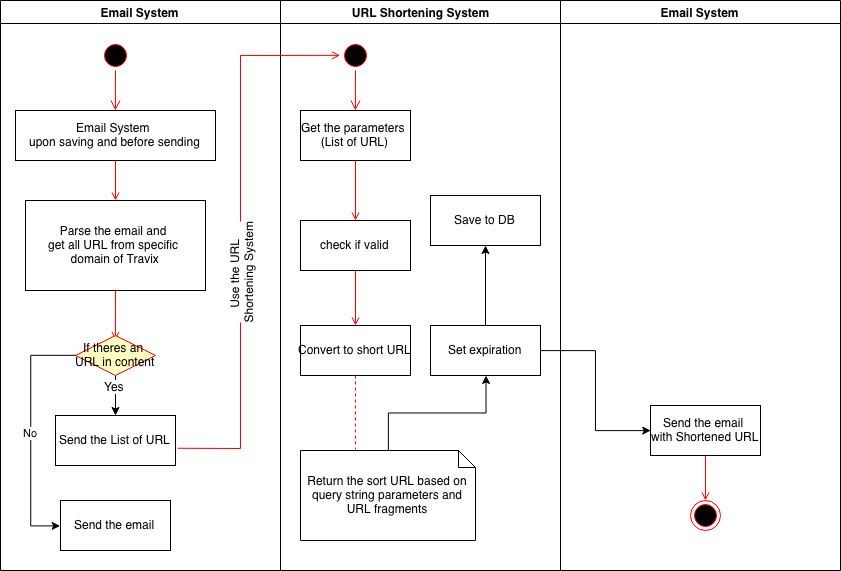

The diagram above was exported from draw.io. Its source (the exported page's mxGraphModel, read from the mxfile embedded in the PNG):
<mxGraphModel dx="1118" dy="704" grid="1" gridSize="10" guides="1" tooltips="1" connect="1" arrows="1" fold="1" page="0" pageScale="1" pageWidth="1169" pageHeight="826" background="#ffffff" math="0" shadow="0">
  <root>
    <mxCell id="0" style=";html=1;" />
    <mxCell id="1" style=";html=1;" parent="0" />
    <mxCell id="2" value="Email System" style="swimlane;whiteSpace=wrap;html=1;" parent="1" vertex="1">
      <mxGeometry x="20" y="20" width="280" height="570" as="geometry">
        <mxRectangle x="20" y="20" width="80" height="23" as="alternateBounds" />
      </mxGeometry>
    </mxCell>
    <mxCell id="5" value="" style="ellipse;shape=startState;fillColor=#000000;strokeColor=#ff0000;html=1;" parent="2" vertex="1">
      <mxGeometry x="100" y="40" width="30" height="30" as="geometry" />
    </mxCell>
    <mxCell id="6" value="" style="edgeStyle=elbowEdgeStyle;elbow=horizontal;verticalAlign=bottom;endArrow=open;endSize=8;strokeColor=#FF0000;endFill=1;rounded=0;html=1;" parent="2" source="5" target="7" edge="1">
      <mxGeometry x="100" y="40" as="geometry">
        <mxPoint x="115" y="110" as="targetPoint" />
      </mxGeometry>
    </mxCell>
    <mxCell id="7" value="Email System&amp;nbsp;&lt;div&gt;upon saving and before sending&lt;/div&gt;" style="text;html=1;fillColor=#ffffff;strokeColor=#000000;align=center;verticalAlign=middle;" parent="2" vertex="1">
      <mxGeometry x="15" y="110" width="200" height="50" as="geometry" />
    </mxCell>
    <mxCell id="8" value="Parse the email and&amp;nbsp;&lt;div&gt;get all URL from specific&amp;nbsp;&lt;/div&gt;&lt;div&gt;domain of Travix&lt;/div&gt;" style="text;html=1;fillColor=#ffffff;strokeColor=#000000;align=center;verticalAlign=middle;" parent="2" vertex="1">
      <mxGeometry x="25" y="200" width="180" height="90" as="geometry" />
    </mxCell>
    <mxCell id="9" value="" style="endArrow=open;strokeColor=#FF0000;endFill=1;rounded=0;html=1;" parent="2" source="7" target="8" edge="1">
      <mxGeometry relative="1" as="geometry" />
    </mxCell>
    <mxCell id="10" value="Send the List of URL" style="text;html=1;fillColor=#ffffff;strokeColor=#000000;align=center;verticalAlign=middle;" parent="2" vertex="1">
      <mxGeometry x="55" y="415" width="120" height="50" as="geometry" />
    </mxCell>
    <mxCell id="11" value="" style="endArrow=open;strokeColor=#FF0000;endFill=1;rounded=0;html=1;entryX=0.5;entryY=0.125;entryPerimeter=0;" parent="2" source="8" target="42" edge="1">
      <mxGeometry relative="1" as="geometry" />
    </mxCell>
    <mxCell id="47" value="" style="edgeStyle=orthogonalEdgeStyle;rounded=0;html=1;jettySize=auto;orthogonalLoop=1;" edge="1" parent="2" source="42" target="10">
      <mxGeometry relative="1" as="geometry" />
    </mxCell>
    <mxCell id="49" value="Yes" style="text;html=1;resizable=0;points=[];align=center;verticalAlign=middle;labelBackgroundColor=#ffffff;" vertex="1" connectable="0" parent="47">
      <mxGeometry x="-0.4417" y="-2" relative="1" as="geometry">
        <mxPoint as="offset" />
      </mxGeometry>
    </mxCell>
    <mxCell id="42" value="If theres an&amp;nbsp;&lt;div&gt;URL in content&lt;/div&gt;" style="rhombus;fillColor=#ffffc0;strokeColor=#ff0000;html=1;fontSize=12;" vertex="1" parent="2">
      <mxGeometry x="75" y="335" width="80" height="40" as="geometry" />
    </mxCell>
    <mxCell id="43" style="edgeStyle=orthogonalEdgeStyle;rounded=0;html=1;exitX=0.5;exitY=0;entryX=0.5;entryY=0;jettySize=auto;orthogonalLoop=1;" edge="1" parent="2" source="42" target="42">
      <mxGeometry relative="1" as="geometry" />
    </mxCell>
    <mxCell id="46" value="Send the email" style="text;html=1;fillColor=#ffffff;strokeColor=#000000;align=center;verticalAlign=middle;" vertex="1" parent="2">
      <mxGeometry x="60" y="500" width="110" height="50" as="geometry" />
    </mxCell>
    <mxCell id="45" value="No" style="edgeStyle=orthogonalEdgeStyle;rounded=0;html=1;jettySize=auto;orthogonalLoop=1;entryX=0;entryY=0.5;" edge="1" parent="2" source="42" target="46">
      <mxGeometry relative="1" as="geometry">
        <mxPoint x="30" y="530" as="targetPoint" />
        <Array as="points">
          <mxPoint x="30" y="355" />
          <mxPoint x="30" y="525" />
        </Array>
      </mxGeometry>
    </mxCell>
    <mxCell id="3" value="URL Shortening System" style="swimlane;whiteSpace=wrap;html=1;" parent="1" vertex="1">
      <mxGeometry x="300" y="20" width="280" height="570" as="geometry" />
    </mxCell>
    <mxCell id="13" value="" style="ellipse;shape=startState;fillColor=#000000;strokeColor=#ff0000;html=1;" parent="3" vertex="1">
      <mxGeometry x="60" y="40" width="30" height="30" as="geometry" />
    </mxCell>
    <mxCell id="14" value="" style="edgeStyle=elbowEdgeStyle;elbow=horizontal;verticalAlign=bottom;endArrow=open;endSize=8;strokeColor=#FF0000;endFill=1;rounded=0;html=1;" parent="3" source="13" target="15" edge="1">
      <mxGeometry x="40" y="20" as="geometry">
        <mxPoint x="55" y="90" as="targetPoint" />
      </mxGeometry>
    </mxCell>
    <mxCell id="15" value="Get the parameters&amp;nbsp;&lt;div&gt;(List of URL)&lt;/div&gt;" style="text;html=1;fillColor=#ffffff;strokeColor=#000000;align=center;verticalAlign=middle;" parent="3" vertex="1">
      <mxGeometry x="20" y="110" width="110" height="50" as="geometry" />
    </mxCell>
    <mxCell id="16" value="check if valid" style="text;html=1;fillColor=#ffffff;strokeColor=#000000;align=center;verticalAlign=middle;" parent="3" vertex="1">
      <mxGeometry x="20" y="220" width="110" height="50" as="geometry" />
    </mxCell>
    <mxCell id="17" value="" style="endArrow=open;strokeColor=#FF0000;endFill=1;rounded=0;html=1;" parent="3" source="15" target="16" edge="1">
      <mxGeometry relative="1" as="geometry" />
    </mxCell>
    <mxCell id="18" value="Convert to short URL" style="text;html=1;fillColor=#ffffff;strokeColor=#000000;align=center;verticalAlign=middle;" parent="3" vertex="1">
      <mxGeometry x="20" y="325" width="110" height="50" as="geometry" />
    </mxCell>
    <mxCell id="19" value="" style="endArrow=open;strokeColor=#FF0000;endFill=1;rounded=0;html=1;" parent="3" source="16" target="18" edge="1">
      <mxGeometry relative="1" as="geometry" />
    </mxCell>
    <mxCell id="51" style="edgeStyle=orthogonalEdgeStyle;rounded=0;html=1;jettySize=auto;orthogonalLoop=1;" edge="1" parent="3" source="31" target="50">
      <mxGeometry relative="1" as="geometry" />
    </mxCell>
    <mxCell id="31" value="Return the sort URL based on query string parameters and URL fragments" style="shape=note;whiteSpace=wrap;size=17;html=1;" parent="3" vertex="1">
      <mxGeometry x="20" y="450" width="175" height="90" as="geometry" />
    </mxCell>
    <mxCell id="32" value="" style="endArrow=none;strokeColor=#FF0000;endFill=0;rounded=0;dashed=1;html=1;entryX=0.312;entryY=-0.015;entryPerimeter=0;" parent="3" source="18" target="31" edge="1">
      <mxGeometry relative="1" as="geometry" />
    </mxCell>
    <mxCell id="53" value="" style="edgeStyle=orthogonalEdgeStyle;rounded=0;html=1;jettySize=auto;orthogonalLoop=1;" edge="1" parent="3" source="50" target="52">
      <mxGeometry relative="1" as="geometry" />
    </mxCell>
    <mxCell id="50" value="Set expiration" style="text;html=1;fillColor=#ffffff;strokeColor=#000000;align=center;verticalAlign=middle;" vertex="1" parent="3">
      <mxGeometry x="150" y="325" width="110" height="50" as="geometry" />
    </mxCell>
    <mxCell id="52" value="Save to DB" style="text;html=1;fillColor=#ffffff;strokeColor=#000000;align=center;verticalAlign=middle;" vertex="1" parent="3">
      <mxGeometry x="150" y="195" width="110" height="50" as="geometry" />
    </mxCell>
    <mxCell id="4" value="Email System" style="swimlane;whiteSpace=wrap;html=1;" parent="1" vertex="1">
      <mxGeometry x="580" y="20" width="280" height="570" as="geometry" />
    </mxCell>
    <mxCell id="33" value="Send the email&amp;nbsp;&lt;div&gt;with Shortened URL&lt;/div&gt;" style="text;html=1;fillColor=#ffffff;strokeColor=#000000;align=center;verticalAlign=middle;" parent="4" vertex="1">
      <mxGeometry x="90" y="405" width="110" height="50" as="geometry" />
    </mxCell>
    <mxCell id="38" value="" style="ellipse;shape=endState;fillColor=#000000;strokeColor=#ff0000;html=1;" parent="4" vertex="1">
      <mxGeometry x="130" y="500" width="30" height="30" as="geometry" />
    </mxCell>
    <mxCell id="39" value="" style="endArrow=open;strokeColor=#FF0000;endFill=1;rounded=0;html=1;" parent="4" source="33" target="38" edge="1">
      <mxGeometry relative="1" as="geometry" />
    </mxCell>
    <mxCell id="20" value="" style="endArrow=open;strokeColor=#FF0000;endFill=1;rounded=0;html=1;entryX=0;entryY=0.5;exitX=1.02;exitY=0.657;exitPerimeter=0;" parent="1" source="10" target="13" edge="1">
      <mxGeometry relative="1" as="geometry">
        <Array as="points">
          <mxPoint x="260" y="468" />
          <mxPoint x="260" y="75" />
        </Array>
      </mxGeometry>
    </mxCell>
    <mxCell id="48" value="Use the URL&amp;nbsp;&lt;div&gt;Shortening System&lt;/div&gt;" style="text;html=1;resizable=0;points=[];align=center;verticalAlign=middle;labelBackgroundColor=#ffffff;rotation=-90;" vertex="1" connectable="0" parent="20">
      <mxGeometry x="-0.1461" y="1" relative="1" as="geometry">
        <mxPoint x="1" as="offset" />
      </mxGeometry>
    </mxCell>
    <mxCell id="54" style="edgeStyle=orthogonalEdgeStyle;rounded=0;html=1;entryX=0;entryY=0.5;jettySize=auto;orthogonalLoop=1;" edge="1" parent="1" source="50" target="33">
      <mxGeometry relative="1" as="geometry" />
    </mxCell>
  </root>
</mxGraphModel>